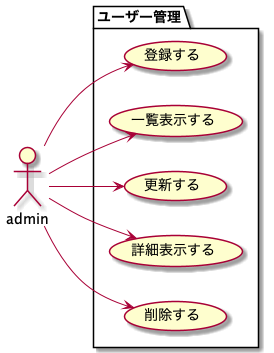

The diagram above was rendered by PlantUML. Its source (embedded in the PNG):
@startuml users

left to right direction

:admin:

package ユーザー管理 {
    (登録する) as uc1
    (一覧表示する) as uc2
    (更新する) as uc3
    (詳細表示する) as uc4
    (削除する) as uc5
}

admin-->uc1
admin-->uc2
admin-->uc3
admin-->uc4
admin-->uc5

@enduml